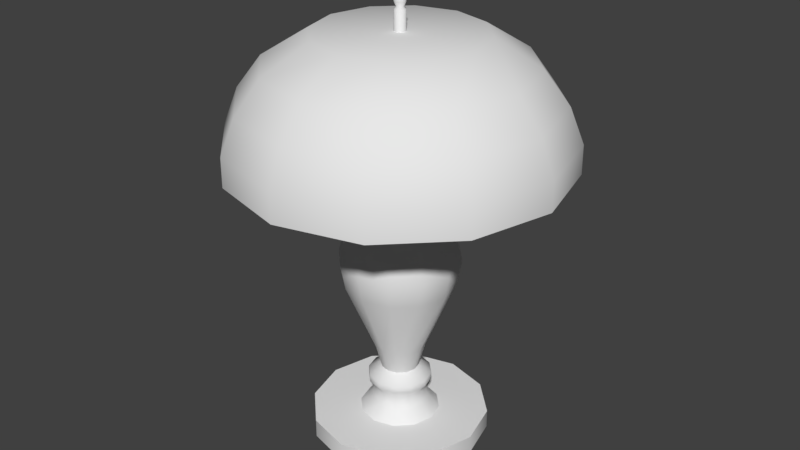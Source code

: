 # Source: Desk_Lamp.blend  (saved by Blender 2.79.0; exported with 4.5.12 LTS)
import bpy
from mathutils import Matrix  # noqa: F401  (used for matrix-valued properties, if any)

bpy.ops.wm.read_factory_settings(use_empty=True)
scene = bpy.context.scene
scene.name = 'Scene'

# ---- collections
col_collection_1 = bpy.data.collections.new('Collection 1'); scene.collection.children.link(col_collection_1)

# ---- materials (node trees are filled in below, after node groups)
mat_desk_lamp = bpy.data.materials.new('Desk Lamp')
mat_desk_lamp.alpha_threshold = 0.0
mat_desk_lamp.roughness = 0.5

# ---- node groups
ng_auto_smooth = bpy.data.node_groups.new('Auto Smooth', 'GeometryNodeTree')
_s = ng_auto_smooth.interface.new_socket(name='Geometry', in_out='OUTPUT', socket_type='NodeSocketGeometry')
_s = ng_auto_smooth.interface.new_socket(name='Geometry', in_out='INPUT', socket_type='NodeSocketGeometry')
_s = ng_auto_smooth.interface.new_socket(name='Angle', in_out='INPUT', socket_type='NodeSocketFloat')
_s.subtype = 'ANGLE'
_s.min_value = 0.0
_s.max_value = 3.142
ng_auto_smooth.is_modifier = True
_N = ng_auto_smooth.nodes; _L = ng_auto_smooth.links
n0 = _N.new('NodeGroupOutput'); n0.name = 'Group Output'; n0.location = (480, -100)
n1 = _N.new('NodeGroupInput'); n1.name = 'Group Input'; n1.location = (-420, -300)
n2 = _N.new('NodeGroupInput'); n2.name = 'Group Input.001'; n2.location = (-60, -100)
n3 = _N.new('GeometryNodeSetShadeSmooth'); n3.name = 'Set Shade Smooth'; n3.location = (120, -100)
n3.domain = 'EDGE'
n4 = _N.new('GeometryNodeSetShadeSmooth'); n4.name = 'Set Shade Smooth.001'; n4.location = (300, -100)
n5 = _N.new('GeometryNodeInputMeshEdgeAngle'); n5.name = 'Edge Angle'; n5.location = (-420, -220)
n6 = _N.new('GeometryNodeInputEdgeSmooth'); n6.name = 'Is Edge Smooth'; n6.location = (-60, -160)
n7 = _N.new('GeometryNodeInputShadeSmooth'); n7.name = 'Is Face Smooth'; n7.location = (-240, -340)
n8 = _N.new('FunctionNodeBooleanMath'); n8.name = 'Boolean Math'; n8.location = (-60, -220)
n9 = _N.new('FunctionNodeCompare'); n9.name = 'Compare'; n9.location = (-240, -180)
n9.operation = 'LESS_EQUAL'
_L.new(n5.outputs[0], n9.inputs[0])
_L.new(n4.outputs[0], n0.inputs[0])
_L.new(n1.outputs[1], n9.inputs[1])
_L.new(n9.outputs[0], n8.inputs[0])
_L.new(n7.outputs[0], n8.inputs[1])
_L.new(n2.outputs[0], n3.inputs[0])
_L.new(n6.outputs[0], n3.inputs[1])
_L.new(n3.outputs[0], n4.inputs[0])
_L.new(n8.outputs[0], n3.inputs[2])
n0.is_active_output = True

# ---- material node trees
mat_desk_lamp.use_nodes = True; mat_desk_lamp.node_tree.nodes.clear()
_N = mat_desk_lamp.node_tree.nodes; _L = mat_desk_lamp.node_tree.links
n0 = _N.new('ShaderNodeOutputMaterial'); n0.name = 'Material Output'; n0.location = (300, 300)
n1 = _N.new('ShaderNodeBsdfDiffuse'); n1.name = 'Diffuse BSDF'; n1.location = (10, 300)
_L.new(n1.outputs[0], n0.inputs[0])
n0.is_active_output = True

# ---- world
world_world = bpy.data.worlds.new('World'); scene.world = world_world
world_world.color = (0.05088, 0.05088, 0.05088)
world_world.use_sun_shadow = False
world_world.sun_shadow_jitter_overblur = 0.0
world_world.cycles.sampling_method = 'MANUAL'

# ---- meshes
me_desk_lamp = bpy.data.meshes.new('Desk Lamp')
me_desk_lamp.from_pydata([(1.006e-09, 0.1013, 0.0), (5.132e-09, 0.0457, 0.02158), (0.05066, 0.08774, 0.0), (0.02285, 0.03957, 0.02158), (0.08774, 0.05066, 0.0), (0.03957, 0.02285, 0.02158), (0.1013, 9.662e-09, 0.0), (0.0457, 1.13e-08, 0.02158), (0.08774, -0.05066, 0.0), (0.03957, -0.02285, 0.02158), (0.05066, -0.08774, 0.0), (0.02285, -0.03957, 0.02158), (1.63e-08, -0.1013, 0.0), (8.347e-09, -0.0457, 0.02158), (-0.05066, -0.08774, 0.0), (-0.02285, -0.03957, 0.02158), (-0.08774, -0.05066, 0.0), (-0.03957, -0.02285, 0.02158), (-0.1013, -3.301e-08, 0.0), (-0.0457, -8.107e-09, 0.02158), (-0.08774, 0.05066, 0.0), (-0.03957, 0.02285, 0.02158), (-0.05066, 0.08774, 0.0), (-0.02285, 0.03957, 0.02158), (0.0, 0.0, 0.0), (0.01658, -0.02871, 0.03617), (0.05066, 0.08774, 0.02158), (1.006e-09, 0.1013, 0.02158), (0.08774, 0.05066, 0.02158), (0.1013, 9.662e-09, 0.02158), (0.08774, -0.05066, 0.02158), (0.05066, -0.08774, 0.02158), (1.63e-08, -0.1013, 0.02158), (-0.05066, -0.08774, 0.02158), (-0.08774, -0.05066, 0.02158), (-0.1013, -3.301e-08, 0.02158), (-0.08774, 0.05066, 0.02158), (-0.05066, 0.08774, 0.02158), (-0.02457, 0.01419, 0.05076), (5.146e-09, -0.02837, 0.05076), (-0.01419, -0.02457, 0.05076), (-0.02457, -0.01419, 0.05076), (-0.02837, -3.434e-09, 0.05076), (0.02457, 0.01419, 0.05076), (0.01419, 0.02457, 0.05076), (-0.01419, 0.02457, 0.05076), (3.15e-09, 0.02837, 0.05076), (0.02837, 8.613e-09, 0.05076), (0.02457, -0.01419, 0.05076), (0.01419, -0.02457, 0.05076), (-0.02871, -0.01658, 0.03617), (0.01658, 0.02871, 0.03617), (3.655e-09, 0.03316, 0.03617), (-0.01658, 0.02871, 0.03617), (0.02871, -0.01658, 0.03617), (-0.01658, -0.02871, 0.03617), (5.987e-09, -0.03316, 0.03617), (-0.02871, 0.01658, 0.03617), (-0.03316, -4.705e-09, 0.03617), (0.03316, 9.373e-09, 0.03617), (0.02871, 0.01658, 0.03617), (-0.01843, 0.01064, 0.07686), (-0.05404, 0.0312, 0.186), (3.554e-09, -0.02128, 0.07686), (-0.01064, -0.01843, 0.07686), (-0.01843, -0.01064, 0.07686), (-0.02128, -1.684e-09, 0.07686), (0.01843, 0.01064, 0.07686), (0.01064, 0.01843, 0.07686), (-0.01064, 0.01843, 0.07686), (2.057e-09, 0.02128, 0.07686), (0.02128, 7.351e-09, 0.07686), (0.01843, -0.01064, 0.07686), (0.01064, -0.01843, 0.07686), (0.03123, -0.01803, 0.06817), (0.03123, -0.01803, 0.05945), (-0.01803, -0.03123, 0.06817), (-0.01803, -0.03123, 0.05945), (-0.03123, 0.01803, 0.06817), (-0.03123, 0.01803, 0.05945), (0.03606, 1.016e-08, 0.06817), (0.03606, 1.016e-08, 0.05945), (6.711e-09, -0.03606, 0.06817), (6.711e-09, -0.03606, 0.05945), (0.01803, -0.03123, 0.05945), (0.01803, -0.03123, 0.06817), (-0.03606, -5.149e-09, 0.06817), (-0.03606, -5.149e-09, 0.05945), (-0.03123, -0.01803, 0.05945), (-0.03123, -0.01803, 0.06817), (0.03123, 0.01803, 0.06817), (0.03123, 0.01803, 0.05945), (0.01803, 0.03123, 0.05945), (0.01803, 0.03123, 0.06817), (4.174e-09, 0.03606, 0.06817), (4.174e-09, 0.03606, 0.05945), (-0.01803, 0.03123, 0.05945), (-0.01803, 0.03123, 0.06817), (-0.02514, 0.01451, 0.1057), (-0.05865, 0.03386, 0.2148), (5.18e-09, -0.02903, 0.1057), (-0.01451, -0.02514, 0.1057), (-0.02514, -0.01451, 0.1057), (-0.02903, -3.748e-09, 0.1057), (0.02514, 0.01451, 0.1057), (0.01451, 0.02514, 0.1057), (-0.01451, 0.02514, 0.1057), (3.137e-09, 0.02903, 0.1057), (0.02903, 8.576e-09, 0.1057), (0.02514, -0.01451, 0.1057), (0.01451, -0.02514, 0.1057), (-0.05256, 0.03035, 0.2499), (1.145e-08, -0.0624, 0.186), (-0.0312, -0.05404, 0.186), (-0.05404, -0.0312, 0.186), (-0.0624, -1.278e-08, 0.186), (0.05404, 0.0312, 0.186), (0.0312, 0.05404, 0.186), (-0.0312, 0.05404, 0.186), (7.056e-09, 0.0624, 0.186), (0.0624, 1.372e-08, 0.186), (0.05404, -0.0312, 0.186), (0.0312, -0.05404, 0.186), (-0.02997, 0.0173, 0.2838), (1.236e-08, -0.06772, 0.2148), (-0.03386, -0.05865, 0.2148), (-0.05865, -0.03386, 0.2148), (-0.06772, -1.412e-08, 0.2148), (0.05865, 0.03386, 0.2148), (0.03386, 0.05865, 0.2148), (-0.03386, 0.05865, 0.2148), (7.592e-09, 0.06772, 0.2148), (0.06772, 1.464e-08, 0.2148), (0.05865, -0.03386, 0.2148), (0.03386, -0.05865, 0.2148), (-0.02997, 0.0173, 0.3085), (1.124e-08, -0.0607, 0.2499), (-0.03035, -0.05256, 0.2499), (-0.05256, -0.03035, 0.2499), (-0.0607, -1.234e-08, 0.2499), (0.05256, 0.03035, 0.2499), (0.03035, 0.05256, 0.2499), (-0.03035, 0.05256, 0.2499), (6.966e-09, 0.0607, 0.2499), (0.0607, 1.344e-08, 0.2499), (0.05256, -0.03035, 0.2499), (0.03035, -0.05256, 0.2499), (-0.05013, -8.765e-09, 0.2989), (6.54e-09, -0.03461, 0.2838), (-0.0173, -0.02997, 0.2838), (-0.02997, -0.0173, 0.2838), (-0.03461, -4.971e-09, 0.2838), (0.02997, 0.0173, 0.2838), (0.0173, 0.02997, 0.2838), (-0.0173, 0.02997, 0.2838), (4.105e-09, 0.03461, 0.2838), (0.03461, 9.724e-09, 0.2838), (0.02997, -0.0173, 0.2838), (0.0173, -0.02997, 0.2838), (-0.009551, 0.005514, 0.3473), (6.54e-09, -0.03461, 0.3085), (-0.0173, -0.02997, 0.3085), (-0.02997, -0.0173, 0.3085), (-0.03461, -4.971e-09, 0.3085), (0.02997, 0.0173, 0.3085), (0.0173, 0.02997, 0.3085), (-0.0173, 0.02997, 0.3085), (4.105e-09, 0.03461, 0.3085), (0.03461, 9.724e-09, 0.3085), (0.02997, -0.0173, 0.3085), (0.0173, -0.02997, 0.3085), (-0.05013, -8.765e-09, 0.2909), (0.04342, 0.02507, 0.2989), (0.04342, 0.02507, 0.2909), (0.02507, -0.04342, 0.2989), (0.02507, -0.04342, 0.2909), (-0.04342, -0.02507, 0.2989), (-0.04342, -0.02507, 0.2909), (0.02507, 0.04342, 0.2989), (0.02507, 0.04342, 0.2909), (5.798e-09, 0.05013, 0.2909), (5.798e-09, 0.05013, 0.2989), (-0.02507, 0.04342, 0.2989), (-0.02507, 0.04342, 0.2909), (-0.04342, 0.02507, 0.2909), (-0.04342, 0.02507, 0.2989), (0.04342, -0.02507, 0.2989), (0.04342, -0.02507, 0.2909), (0.05013, 1.252e-08, 0.2909), (0.05013, 1.252e-08, 0.2989), (-0.02507, -0.04342, 0.2989), (-0.02507, -0.04342, 0.2909), (9.325e-09, -0.05013, 0.2909), (9.325e-09, -0.05013, 0.2989), (-0.01351, -0.007802, 0.3559), (2.293e-09, -0.01103, 0.3473), (-0.005514, -0.009551, 0.3473), (-0.009551, -0.005514, 0.3473), (-0.01103, 2.053e-09, 0.3473), (0.009551, 0.005514, 0.3473), (0.005514, 0.009551, 0.3473), (-0.005514, 0.009551, 0.3473), (1.517e-09, 0.01103, 0.3473), (0.01103, 6.735e-09, 0.3473), (0.009551, -0.005514, 0.3473), (0.005514, -0.009551, 0.3473), (-0.009551, 0.005514, 0.3606), (2.293e-09, -0.01103, 0.3606), (-0.005514, -0.009551, 0.3606), (-0.009551, -0.005514, 0.3606), (-0.006675, 4.537e-09, 0.3606), (0.005781, 0.003338, 0.3606), (0.005514, 0.009551, 0.3606), (-0.005514, 0.009551, 0.3606), (2.658e-09, 0.006675, 0.3606), (0.01103, 6.735e-09, 0.3606), (0.009551, -0.005514, 0.3606), (0.003338, -0.005781, 0.3606), (-0.01351, -0.007802, 0.3517), (0.007802, 0.01351, 0.3559), (0.007802, 0.01351, 0.3517), (2.02e-09, 0.0156, 0.3517), (2.02e-09, 0.0156, 0.3559), (-0.007802, 0.01351, 0.3559), (-0.007802, 0.01351, 0.3517), (0.01351, -0.007802, 0.3559), (0.01351, -0.007802, 0.3517), (-0.007802, -0.01351, 0.3559), (-0.007802, -0.01351, 0.3517), (-0.01351, 0.007802, 0.3559), (-0.01351, 0.007802, 0.3517), (-0.0156, 3.682e-10, 0.3517), (-0.0156, 3.682e-10, 0.3559), (0.0156, 6.993e-09, 0.3559), (0.0156, 6.993e-09, 0.3517), (0.01351, 0.007802, 0.3517), (0.01351, 0.007802, 0.3559), (3.118e-09, -0.0156, 0.3559), (3.118e-09, -0.0156, 0.3517), (0.007802, -0.01351, 0.3517), (0.007802, -0.01351, 0.3559), (-0.01514, -0.008744, 0.3282), (0.008744, 0.01514, 0.3282), (2.272e-09, 0.01749, 0.3282), (-0.008744, 0.01514, 0.3282), (0.01514, -0.008744, 0.3282), (-0.008744, -0.01514, 0.3282), (-0.01514, 0.008744, 0.3282), (-0.01749, -6.002e-11, 0.3282), (0.01749, 7.365e-09, 0.3282), (0.01514, 0.008744, 0.3282), (3.502e-09, -0.01749, 0.3282), (0.008744, -0.01514, 0.3282), (0.003338, 0.005781, 0.3606), (1.517e-09, 0.01103, 0.3606), (0.009551, 0.005514, 0.3606), (0.006675, 7.407e-09, 0.3606), (0.005781, -0.003338, 0.3606), (0.005514, -0.009551, 0.3606), (2.696e-09, -0.006675, 0.3606), (-0.003338, -0.005781, 0.3606), (-0.005781, -0.003338, 0.3606), (-0.01103, 2.053e-09, 0.3606), (-0.005781, 0.003338, 0.3606), (-0.003338, 0.005781, 0.3606), (-0.005781, 0.003338, 0.4311), (-0.1243, 0.07175, 0.4333), (2.696e-09, -0.006675, 0.4311), (-0.003338, -0.005781, 0.4311), (-0.005781, -0.003338, 0.4311), (-0.006675, 4.537e-09, 0.4311), (0.005781, 0.003338, 0.4311), (0.003338, 0.005781, 0.4311), (-0.003338, 0.005781, 0.4311), (2.658e-09, 0.006675, 0.4311), (0.006675, 7.407e-09, 0.4311), (0.005781, -0.003338, 0.4311), (0.003338, -0.005781, 0.4311), (-0.06559, -0.1136, 0.3949), (5.134e-08, -0.1435, 0.4333), (-0.07175, -0.1243, 0.4333), (-0.1243, -0.07175, 0.4333), (-0.1435, -2.244e-08, 0.4333), (0.1243, 0.07175, 0.4333), (0.07175, 0.1243, 0.4333), (-0.07175, 0.1243, 0.4333), (5.054e-08, 0.1435, 0.4333), (0.1435, 3.924e-08, 0.4333), (0.1243, -0.07175, 0.4333), (0.07175, -0.1243, 0.4333), (-0.1136, 0.06559, 0.3949), (0.1312, 3.544e-08, 0.3949), (4.631e-08, -0.1312, 0.3949), (-0.1312, -2.095e-08, 0.3949), (-0.1136, -0.06559, 0.3949), (0.1136, 0.06559, 0.3949), (0.06559, 0.1136, 0.3949), (4.558e-08, 0.1312, 0.3949), (-0.06559, 0.1136, 0.3949), (0.06559, -0.1136, 0.3949), (0.1136, -0.06559, 0.3949), (-0.1506, -0.08693, 0.3259), (-0.1612, -0.09305, 0.3259), (0.08693, 0.1506, 0.3259), (0.09305, 0.1612, 0.3259), (-0.08693, 0.1506, 0.3259), (-0.09305, 0.1612, 0.3259), (0.1506, -0.08693, 0.3259), (0.1612, -0.09305, 0.3259), (6.43e-08, 0.1861, 0.3259), (0.1612, 0.09305, 0.3259), (0.1861, 4.716e-08, 0.3259), (0.09305, -0.1612, 0.3259), (6.533e-08, -0.1861, 0.3259), (-0.09305, -0.1612, 0.3259), (-0.1861, -3.284e-08, 0.3259), (-0.1612, 0.09305, 0.3259), (-0.08693, -0.1506, 0.3259), (-0.1506, 0.08693, 0.3259), (0.1739, 4.394e-08, 0.3259), (6.086e-08, -0.1739, 0.3259), (-0.1739, -3.08e-08, 0.3259), (0.1506, 0.08693, 0.3259), (5.989e-08, 0.1739, 0.3259), (0.08693, -0.1506, 0.3259), (0.09298, 0.161, 0.3583), (0.0853, 0.1477, 0.3973), (5.916e-08, 0.1706, 0.3973), (6.412e-08, 0.186, 0.3583), (-0.1477, -0.0853, 0.3973), (-0.161, -0.09298, 0.3583), (6.515e-08, -0.186, 0.3583), (6.011e-08, -0.1706, 0.3973), (-0.0853, -0.1477, 0.3973), (-0.09298, -0.161, 0.3583), (-0.1706, -2.879e-08, 0.3973), (-0.186, -3.254e-08, 0.3583), (0.1477, 0.0853, 0.3973), (0.161, 0.09298, 0.3583), (-0.1477, 0.0853, 0.3973), (-0.161, 0.09298, 0.3583), (0.1706, 4.454e-08, 0.3973), (0.186, 4.74e-08, 0.3583), (-0.0853, 0.1477, 0.3973), (-0.09298, 0.161, 0.3583), (0.1477, -0.0853, 0.3973), (0.161, -0.09298, 0.3583), (0.0853, -0.1477, 0.3973), (0.09298, -0.161, 0.3583), (-0.005534, 0.003195, 0.4658), (1.292e-08, -0.00639, 0.4658), (-0.003195, -0.005534, 0.4658), (-0.005534, -0.003195, 0.4658), (-0.00639, 1.624e-08, 0.4658), (0.005534, 0.003195, 0.4658), (0.003195, 0.005534, 0.4658), (-0.003195, 0.005534, 0.4658), (1.893e-08, 0.00639, 0.4658), (0.00639, 2.188e-08, 0.4658), (0.005534, -0.003195, 0.4658), (0.003195, -0.005534, 0.4658), (0.04646, 0.08047, 0.465), (3.433e-08, 0.09292, 0.465), (0.08047, 0.04646, 0.465), (0.09292, 2.821e-08, 0.465), (0.08047, -0.04646, 0.465), (0.04646, -0.08047, 0.465), (3.485e-08, -0.09292, 0.465), (-0.04646, -0.08047, 0.465), (-0.08047, -0.04646, 0.465), (-0.09292, -1.173e-08, 0.465), (-0.08047, 0.04646, 0.465), (-0.04646, 0.08047, 0.465), (-0.005534, 0.003195, 0.488), (-0.003666, 0.002116, 0.5045), (1.292e-08, -0.00639, 0.488), (-0.003195, -0.005534, 0.488), (-0.005534, -0.003195, 0.488), (-0.00639, 1.624e-08, 0.488), (0.005534, 0.003195, 0.488), (0.003195, 0.005534, 0.488), (-0.003195, 0.005534, 0.488), (1.893e-08, 0.00639, 0.488), (0.00639, 2.188e-08, 0.488), (0.005534, -0.003195, 0.488), (0.003195, -0.005534, 0.488), (-0.003666, 0.002116, 0.4905), (1.292e-08, -0.006381, 0.4996), (1.097e-08, -0.004233, 0.4905), (-0.002116, -0.003665, 0.4905), (-0.003665, -0.002116, 0.4905), (-0.004233, 1.513e-08, 0.4905), (0.003666, 0.002116, 0.4905), (0.002116, 0.003666, 0.4905), (-0.002116, 0.003666, 0.4905), (1.495e-08, 0.004233, 0.4905), (0.004233, 1.887e-08, 0.4905), (0.003666, -0.002116, 0.4905), (0.002116, -0.003665, 0.4905), (5.982e-09, 8.823e-09, 0.5045), (1.097e-08, -0.004233, 0.5045), (-0.002116, -0.003665, 0.5045), (-0.003665, -0.002116, 0.5045), (-0.004233, 1.513e-08, 0.5045), (0.003666, 0.002116, 0.5045), (0.002116, 0.003666, 0.5045), (-0.002116, 0.003666, 0.5045), (1.495e-08, 0.004233, 0.5045), (0.004233, 1.887e-08, 0.5045), (0.003666, -0.002116, 0.5045), (0.002116, -0.003665, 0.5045), (1.292e-08, -0.006381, 0.4955), (-0.006381, 1.608e-08, 0.4996), (-0.006381, 1.608e-08, 0.4955), (0.005526, 0.003191, 0.4996), (0.005526, 0.003191, 0.4955), (0.003191, -0.005526, 0.4996), (0.003191, -0.005526, 0.4955), (-0.005526, -0.003191, 0.4996), (-0.005526, -0.003191, 0.4955), (-0.003191, -0.005526, 0.4955), (-0.003191, -0.005526, 0.4996), (0.003191, 0.005526, 0.4996), (0.003191, 0.005526, 0.4955), (1.893e-08, 0.006381, 0.4955), (1.893e-08, 0.006381, 0.4996), (-0.003191, 0.005526, 0.4996), (-0.003191, 0.005526, 0.4955), (-0.005526, 0.003191, 0.4955), (-0.005526, 0.003191, 0.4996), (0.005526, -0.003191, 0.4996), (0.005526, -0.003191, 0.4955), (0.006381, 2.173e-08, 0.4955), (0.006381, 2.173e-08, 0.4996), (0.08226, -0.1425, 0.3578), (-0.08226, -0.1425, 0.3578), (-0.1645, -2.859e-08, 0.3578), (-0.1425, -0.08226, 0.3578), (5.681e-08, 0.1645, 0.3578), (0.1425, 0.08226, 0.3578), (0.08226, 0.1425, 0.3578), (5.772e-08, -0.1645, 0.3578), (0.1645, 4.213e-08, 0.3578), (-0.1425, 0.08226, 0.3578), (0.1425, -0.08226, 0.3578), (-0.08226, 0.1425, 0.3578)], [], [(0, 27, 26, 2), (2, 26, 28, 4), (4, 28, 29, 6), (6, 29, 30, 8), (8, 30, 31, 10), (10, 31, 32, 12), (12, 32, 33, 14), (14, 33, 34, 16), (16, 34, 35, 18), (18, 35, 36, 20), (16, 18, 24), (20, 36, 37, 22), (22, 37, 27, 0), (18, 20, 24), (14, 16, 24), (12, 14, 24), (10, 12, 24), (8, 10, 24), (6, 8, 24), (22, 0, 24), (0, 2, 24), (4, 6, 24), (20, 22, 24), (2, 4, 24), (56, 25, 49, 39), (58, 50, 41, 42), (60, 51, 44, 43), (52, 53, 45, 46), (25, 54, 48, 49), (50, 55, 40, 41), (51, 52, 46, 44), (53, 57, 38, 45), (54, 59, 47, 48), (55, 56, 39, 40), (57, 58, 42, 38), (59, 60, 43, 47), (1, 3, 26, 27), (3, 5, 28, 26), (5, 7, 29, 28), (7, 9, 30, 29), (9, 11, 31, 30), (11, 13, 32, 31), (13, 15, 33, 32), (15, 17, 34, 33), (17, 19, 35, 34), (19, 21, 36, 35), (21, 23, 37, 36), (23, 1, 27, 37), (85, 74, 72, 73), (89, 76, 64, 65), (93, 94, 70, 68), (97, 78, 61, 69), (74, 80, 71, 72), (76, 82, 63, 64), (78, 86, 66, 61), (80, 90, 67, 71), (82, 85, 73, 63), (86, 89, 65, 66), (90, 93, 68, 67), (94, 97, 69, 70), (7, 5, 60, 59), (21, 19, 58, 57), (15, 13, 56, 55), (9, 7, 59, 54), (23, 21, 57, 53), (3, 1, 52, 51), (17, 15, 55, 50), (11, 9, 54, 25), (1, 23, 53, 52), (5, 3, 51, 60), (19, 17, 50, 58), (13, 11, 25, 56), (65, 64, 101, 102), (68, 70, 107, 105), (69, 61, 98, 106), (72, 71, 108, 109), (64, 63, 100, 101), (61, 66, 103, 98), (71, 67, 104, 108), (63, 73, 110, 100), (66, 65, 102, 103), (67, 68, 105, 104), (70, 69, 106, 107), (73, 72, 109, 110), (46, 45, 96, 95), (95, 96, 97, 94), (43, 44, 92, 91), (91, 92, 93, 90), (42, 41, 88, 87), (87, 88, 89, 86), (39, 49, 84, 83), (83, 84, 85, 82), (47, 43, 91, 81), (81, 91, 90, 80), (38, 42, 87, 79), (79, 87, 86, 78), (40, 39, 83, 77), (77, 83, 82, 76), (48, 47, 81, 75), (75, 81, 80, 74), (45, 38, 79, 96), (96, 79, 78, 97), (44, 46, 95, 92), (92, 95, 94, 93), (41, 40, 77, 88), (88, 77, 76, 89), (49, 48, 75, 84), (84, 75, 74, 85), (109, 108, 120, 121), (101, 100, 112, 113), (98, 103, 115, 62), (108, 104, 116, 120), (100, 110, 122, 112), (103, 102, 114, 115), (104, 105, 117, 116), (107, 106, 118, 119), (110, 109, 121, 122), (102, 101, 113, 114), (105, 107, 119, 117), (106, 98, 62, 118), (113, 112, 124, 125), (62, 115, 127, 99), (120, 116, 128, 132), (112, 122, 134, 124), (115, 114, 126, 127), (116, 117, 129, 128), (119, 118, 130, 131), (122, 121, 133, 134), (114, 113, 125, 126), (117, 119, 131, 129), (118, 62, 99, 130), (121, 120, 132, 133), (125, 124, 136, 137), (99, 127, 139, 111), (132, 128, 140, 144), (124, 134, 146, 136), (127, 126, 138, 139), (128, 129, 141, 140), (131, 130, 142, 143), (134, 133, 145, 146), (126, 125, 137, 138), (129, 131, 143, 141), (130, 99, 111, 142), (133, 132, 144, 145), (111, 139, 151, 123), (144, 140, 152, 156), (136, 146, 158, 148), (139, 138, 150, 151), (140, 141, 153, 152), (143, 142, 154, 155), (146, 145, 157, 158), (138, 137, 149, 150), (141, 143, 155, 153), (142, 111, 123, 154), (145, 144, 156, 157), (137, 136, 148, 149), (185, 147, 163, 135), (189, 172, 164, 168), (193, 174, 170, 160), (147, 176, 162, 163), (172, 178, 165, 164), (181, 182, 166, 167), (174, 186, 169, 170), (176, 190, 161, 162), (178, 181, 167, 165), (182, 185, 135, 166), (186, 189, 168, 169), (190, 193, 160, 161), (249, 203, 204, 245), (251, 195, 196, 246), (248, 198, 159, 247), (250, 199, 203, 249), (252, 205, 195, 251), (241, 197, 198, 248), (242, 200, 199, 250), (244, 201, 202, 243), (245, 204, 205, 252), (246, 196, 197, 241), (247, 159, 201, 244), (149, 148, 192, 191), (191, 192, 193, 190), (157, 156, 188, 187), (187, 188, 189, 186), (154, 123, 184, 183), (183, 184, 185, 182), (153, 155, 180, 179), (179, 180, 181, 178), (150, 149, 191, 177), (177, 191, 190, 176), (158, 157, 187, 175), (175, 187, 186, 174), (155, 154, 183, 180), (180, 183, 182, 181), (152, 153, 179, 173), (173, 179, 178, 172), (151, 150, 177, 171), (171, 177, 176, 147), (148, 158, 175, 192), (192, 175, 174, 193), (156, 152, 173, 188), (188, 173, 172, 189), (123, 151, 171, 184), (184, 171, 147, 185), (232, 194, 209, 262), (236, 219, 212, 255), (222, 223, 213, 254), (240, 225, 216, 258), (194, 227, 208, 209), (219, 222, 254, 212), (223, 229, 206, 213), (225, 233, 215, 216), (227, 237, 207, 208), (229, 232, 262, 206), (233, 236, 255, 215), (237, 240, 258, 207), (243, 202, 200, 242), (263, 210, 270, 265), (256, 211, 271, 275), (259, 217, 277, 267), (210, 261, 269, 270), (211, 253, 272, 271), (214, 264, 273, 274), (217, 257, 276, 277), (261, 260, 268, 269), (253, 214, 274, 272), (264, 263, 265, 273), (257, 256, 275, 276), (260, 259, 267, 268), (195, 205, 239, 238), (238, 239, 240, 237), (203, 199, 235, 234), (234, 235, 236, 233), (159, 198, 231, 230), (230, 231, 232, 229), (196, 195, 238, 228), (228, 238, 237, 227), (204, 203, 234, 226), (226, 234, 233, 225), (201, 159, 230, 224), (224, 230, 229, 223), (200, 202, 221, 220), (220, 221, 222, 219), (197, 196, 228, 218), (218, 228, 227, 194), (205, 204, 226, 239), (239, 226, 225, 240), (202, 201, 224, 221), (221, 224, 223, 222), (199, 200, 220, 235), (235, 220, 219, 236), (198, 197, 218, 231), (231, 218, 194, 232), (167, 243, 242, 165), (135, 247, 244, 166), (161, 246, 241, 162), (169, 245, 252, 170), (166, 244, 243, 167), (165, 242, 250, 164), (162, 241, 248, 163), (170, 252, 251, 160), (164, 250, 249, 168), (163, 248, 247, 135), (160, 251, 246, 161), (168, 249, 245, 169), (214, 253, 212, 254), (253, 211, 255, 212), (211, 256, 215, 255), (256, 257, 216, 215), (257, 217, 258, 216), (217, 259, 207, 258), (259, 260, 208, 207), (260, 261, 209, 208), (261, 210, 262, 209), (210, 263, 206, 262), (263, 264, 213, 206), (264, 214, 254, 213), (344, 306, 316, 340), (442, 439, 322, 319), (342, 311, 310, 338), (336, 340, 316, 315), (441, 434, 324, 320), (326, 284, 283, 337), (437, 435, 317, 301), (330, 336, 315, 302), (436, 437, 301, 321), (440, 438, 323, 303), (334, 330, 302, 314), (439, 440, 303, 322), (327, 343, 285, 286), (348, 312, 308, 346), (346, 308, 311, 342), (331, 334, 314, 313), (331, 313, 312, 348), (284, 286, 362, 361), (285, 266, 371, 372), (288, 287, 364, 365), (280, 279, 367, 368), (266, 282, 370, 371), (287, 283, 363, 364), (279, 289, 366, 367), (282, 281, 369, 370), (283, 284, 361, 363), (286, 285, 372, 362), (289, 288, 365, 366), (281, 280, 368, 369), (277, 276, 300, 299), (274, 273, 298, 297), (271, 272, 296, 295), (270, 269, 294, 293), (267, 277, 299, 292), (275, 271, 295, 291), (265, 270, 293, 290), (268, 267, 292, 278), (276, 275, 291, 300), (273, 265, 290, 298), (272, 274, 297, 296), (269, 268, 278, 294), (301, 317, 314, 302), (303, 323, 309, 304), (305, 318, 316, 306), (307, 319, 311, 308), (317, 320, 313, 314), (318, 321, 315, 316), (319, 322, 310, 311), (320, 324, 312, 313), (321, 301, 302, 315), (322, 303, 304, 310), (323, 305, 306, 309), (324, 307, 308, 312), (443, 436, 321, 318), (435, 441, 320, 317), (434, 444, 307, 324), (444, 442, 319, 307), (438, 445, 305, 323), (445, 443, 318, 305), (327, 286, 284, 326), (309, 328, 325, 304), (328, 327, 326, 325), (279, 332, 347, 289), (332, 331, 348, 347), (279, 280, 333, 332), (332, 333, 334, 331), (288, 345, 341, 287), (345, 346, 342, 341), (289, 347, 345, 288), (347, 348, 346, 345), (309, 306, 344, 328), (328, 344, 343, 327), (280, 281, 329, 333), (333, 329, 330, 334), (281, 282, 335, 329), (329, 335, 336, 330), (304, 325, 338, 310), (325, 326, 337, 338), (282, 266, 339, 335), (335, 339, 340, 336), (287, 341, 337, 283), (341, 342, 338, 337), (285, 343, 339, 266), (343, 344, 340, 339), (350, 360, 385, 375), (353, 352, 377, 378), (354, 355, 380, 379), (357, 356, 381, 382), (360, 359, 384, 385), (352, 351, 376, 377), (355, 357, 382, 380), (356, 349, 373, 381), (359, 358, 383, 384), (351, 350, 375, 376), (349, 353, 378, 373), (358, 354, 379, 383), (357, 355, 361, 362), (355, 354, 363, 361), (354, 358, 364, 363), (358, 359, 365, 364), (359, 360, 366, 365), (360, 350, 367, 366), (350, 351, 368, 367), (351, 352, 369, 368), (352, 353, 370, 369), (353, 349, 371, 370), (349, 356, 372, 371), (356, 357, 362, 372), (384, 383, 396, 397), (376, 375, 388, 389), (373, 378, 391, 386), (383, 379, 392, 396), (375, 385, 398, 388), (378, 377, 390, 391), (379, 380, 393, 392), (382, 381, 394, 395), (385, 384, 397, 398), (377, 376, 389, 390), (380, 382, 395, 393), (381, 373, 386, 394), (421, 387, 400, 401), (429, 412, 403, 374), (433, 414, 404, 408), (387, 416, 410, 400), (412, 418, 402, 403), (414, 422, 405, 404), (425, 426, 406, 407), (416, 430, 409, 410), (418, 421, 401, 402), (422, 425, 407, 405), (426, 429, 374, 406), (430, 433, 408, 409), (409, 408, 399), (407, 406, 399), (405, 407, 399), (408, 404, 399), (406, 374, 399), (404, 405, 399), (374, 403, 399), (403, 402, 399), (402, 401, 399), (401, 400, 399), (400, 410, 399), (410, 409, 399), (397, 396, 432, 431), (431, 432, 433, 430), (394, 386, 428, 427), (427, 428, 429, 426), (393, 395, 424, 423), (423, 424, 425, 422), (390, 389, 420, 419), (419, 420, 421, 418), (398, 397, 431, 417), (417, 431, 430, 416), (395, 394, 427, 424), (424, 427, 426, 425), (392, 393, 423, 415), (415, 423, 422, 414), (391, 390, 419, 413), (413, 419, 418, 412), (388, 398, 417, 411), (411, 417, 416, 387), (396, 392, 415, 432), (432, 415, 414, 433), (386, 391, 413, 428), (428, 413, 412, 429), (389, 388, 411, 420), (420, 411, 387, 421), (298, 290, 443, 445), (297, 298, 445, 438), (300, 291, 442, 444), (299, 300, 444, 434), (278, 292, 441, 435), (290, 293, 436, 443), (295, 296, 440, 439), (296, 297, 438, 440), (293, 294, 437, 436), (294, 278, 435, 437), (292, 299, 434, 441), (291, 295, 439, 442)])
me_desk_lamp.polygons.foreach_set('use_smooth', [True] * 456)
_k = set([(1, 3), (1, 23), (3, 5), (5, 7), (7, 9), (9, 11), (11, 13), (13, 15), (15, 17), (17, 19), (19, 21), (21, 23)])
me_desk_lamp.attributes.new('sharp_edge', 'BOOLEAN', 'EDGE').data.foreach_set('value', [ (min(e.vertices), max(e.vertices)) in _k for e in me_desk_lamp.edges])
_uv = me_desk_lamp.uv_layers.new(name='UVMap')
_uv.uv.foreach_set('vector', [0.5868, 0.8361, 0.5904, 0.7797, 0.6144, 0.7772, 0.6224, 0.8361, 0.6224, 0.8361, 0.6144, 0.7772, 0.6386, 0.7694, 0.6592, 0.8287, 0.6592, 0.8287, 0.6386, 0.7694, 0.6621, 0.756, 0.6958, 0.8135, 0.6958, 0.8135, 0.6621, 0.756, 0.6839, 0.7366, 0.7307, 0.7903, 0.7307, 0.7903, 0.6839, 0.7366, 0.703, 0.7099, 0.7626, 0.7597, 0.7626, 0.7597, 0.703, 0.7099, 0.7187, 0.6721, 0.791, 0.723, 0.4453, 0.7339, 0.4904, 0.7054, 0.5001, 0.7296, 0.4598, 0.7567, 0.4598, 0.7567, 0.5001, 0.7296, 0.5127, 0.7471, 0.4769, 0.7795, 0.4769, 0.7795, 0.5127, 0.7471, 0.5283, 0.7608, 0.4982, 0.8, 0.4982, 0.8, 0.5283, 0.7608, 0.5467, 0.771, 0.5238, 0.817, 0.213, 0.8392, 0.213, 0.808, 0.2713, 0.8236, 0.5238, 0.817, 0.5467, 0.771, 0.5676, 0.7775, 0.5536, 0.8294, 0.5536, 0.8294, 0.5676, 0.7775, 0.5904, 0.7797, 0.5868, 0.8361, 0.213, 0.808, 0.2286, 0.7809, 0.2713, 0.8236, 0.2286, 0.8663, 0.213, 0.8392, 0.2713, 0.8236, 0.2557, 0.8819, 0.2286, 0.8663, 0.2713, 0.8236, 0.287, 0.8819, 0.2557, 0.8819, 0.2713, 0.8236, 0.314, 0.8663, 0.287, 0.8819, 0.2713, 0.8236, 0.3297, 0.8392, 0.314, 0.8663, 0.2713, 0.8236, 0.2557, 0.7653, 0.287, 0.7653, 0.2713, 0.8236, 0.287, 0.7653, 0.314, 0.7809, 0.2713, 0.8236, 0.3297, 0.808, 0.3297, 0.8392, 0.2713, 0.8236, 0.2286, 0.7809, 0.2557, 0.7653, 0.2713, 0.8236, 0.314, 0.7809, 0.3297, 0.808, 0.2713, 0.8236, 0.05458, 0.906, 0.05126, 0.8964, 0.09118, 0.8862, 0.09344, 0.8944, 0.04604, 0.8122, 0.04814, 0.8019, 0.08934, 0.8102, 0.08783, 0.8186, 0.04466, 0.8656, 0.04369, 0.8549, 0.08604, 0.8527, 0.08669, 0.8612, 0.04334, 0.8442, 0.04362, 0.8334, 0.08606, 0.8356, 0.08583, 0.8441, 0.05126, 0.8964, 0.04847, 0.8864, 0.08928, 0.878, 0.09118, 0.8862, 0.04814, 0.8019, 0.0508, 0.7919, 0.09122, 0.8018, 0.08934, 0.8102, 0.04369, 0.8549, 0.04334, 0.8442, 0.08583, 0.8441, 0.08604, 0.8527, 0.04362, 0.8334, 0.04453, 0.8227, 0.08673, 0.8271, 0.08606, 0.8356, 0.04847, 0.8864, 0.04626, 0.8761, 0.08778, 0.8696, 0.08928, 0.878, 0.0508, 0.7919, 0.054, 0.7822, 0.09344, 0.7935, 0.09122, 0.8018, 0.04453, 0.8227, 0.04604, 0.8122, 0.08783, 0.8186, 0.08673, 0.8271, 0.04626, 0.8761, 0.04466, 0.8656, 0.08669, 0.8612, 0.08778, 0.8696, 0.5901, 0.7461, 0.6069, 0.7426, 0.6144, 0.7772, 0.5904, 0.7797, 0.6069, 0.7426, 0.6234, 0.7354, 0.6386, 0.7694, 0.6144, 0.7772, 0.6234, 0.7354, 0.6388, 0.7245, 0.6621, 0.756, 0.6386, 0.7694, 0.6388, 0.7245, 0.6522, 0.7099, 0.6839, 0.7366, 0.6621, 0.756, 0.6522, 0.7099, 0.6621, 0.6918, 0.703, 0.7099, 0.6839, 0.7366, 0.6621, 0.6918, 0.6666, 0.6706, 0.7187, 0.6721, 0.703, 0.7099, 0.5218, 0.705, 0.5254, 0.7179, 0.5001, 0.7296, 0.4904, 0.7054, 0.5254, 0.7179, 0.5337, 0.7287, 0.5127, 0.7471, 0.5001, 0.7296, 0.5337, 0.7287, 0.545, 0.7371, 0.5283, 0.7608, 0.5127, 0.7471, 0.545, 0.7371, 0.5585, 0.7431, 0.5467, 0.771, 0.5283, 0.7608, 0.5585, 0.7431, 0.5737, 0.7462, 0.5676, 0.7775, 0.5467, 0.771, 0.5737, 0.7462, 0.5901, 0.7461, 0.5904, 0.7797, 0.5676, 0.7775, 0.4604, 0.8895, 0.4711, 0.8872, 0.4789, 0.9143, 0.4717, 0.9169, 0.5457, 0.8888, 0.5559, 0.8919, 0.5436, 0.9168, 0.5367, 0.914, 0.4995, 0.884, 0.5086, 0.8839, 0.5081, 0.9099, 0.5008, 0.9102, 0.5176, 0.8843, 0.5267, 0.8852, 0.5226, 0.9108, 0.5154, 0.9101, 0.4711, 0.8872, 0.4809, 0.8856, 0.4862, 0.9123, 0.4789, 0.9143, 0.5559, 0.8919, 0.5671, 0.8964, 0.5499, 0.9205, 0.5436, 0.9168, 0.5267, 0.8852, 0.536, 0.8866, 0.5297, 0.9121, 0.5226, 0.9108, 0.4809, 0.8856, 0.4904, 0.8846, 0.4935, 0.911, 0.4862, 0.9123, 0.4484, 0.8929, 0.4604, 0.8895, 0.4717, 0.9169, 0.4646, 0.9204, 0.536, 0.8866, 0.5457, 0.8888, 0.5367, 0.914, 0.5297, 0.9121, 0.4904, 0.8846, 0.4995, 0.884, 0.5008, 0.9102, 0.4935, 0.911, 0.5086, 0.8839, 0.5176, 0.8843, 0.5154, 0.9101, 0.5081, 0.9099, 0.004081, 0.8845, 0.001892, 0.871, 0.04466, 0.8656, 0.04626, 0.8761, 0.00212, 0.817, 0.004378, 0.8037, 0.04604, 0.8122, 0.04453, 0.8227, 0.01163, 0.7778, 0.01671, 0.7653, 0.054, 0.7822, 0.0508, 0.7919, 0.007229, 0.8978, 0.004081, 0.8845, 0.04626, 0.8761, 0.04847, 0.8864, 0.0007435, 0.8304, 0.00212, 0.817, 0.04453, 0.8227, 0.04362, 0.8334, 0.0006215, 0.8575, 0.0002431, 0.844, 0.04334, 0.8442, 0.04369, 0.8549, 0.007538, 0.7906, 0.01163, 0.7778, 0.0508, 0.7919, 0.04814, 0.8019, 0.0114, 0.9109, 0.007229, 0.8978, 0.04847, 0.8864, 0.05126, 0.8964, 0.0002431, 0.844, 0.0007435, 0.8304, 0.04362, 0.8334, 0.04334, 0.8442, 0.001892, 0.871, 0.0006215, 0.8575, 0.04369, 0.8549, 0.04466, 0.8656, 0.004378, 0.8037, 0.007538, 0.7906, 0.04814, 0.8019, 0.04604, 0.8122, 0.01671, 0.9238, 0.0114, 0.9109, 0.05126, 0.8964, 0.05458, 0.906, 0.9112, 0.003496, 0.9183, 0.002686, 0.9301, 0.09134, 0.9205, 0.09275, 0.8758, 0.004248, 0.883, 0.004543, 0.8817, 0.09508, 0.8719, 0.09482, 0.8901, 0.004614, 0.8971, 0.004463, 0.9012, 0.09459, 0.8914, 0.095, 0.8545, 0.002426, 0.8616, 0.003188, 0.8525, 0.09331, 0.8429, 0.09208, 0.9183, 0.002686, 0.9253, 0.001663, 0.9395, 0.08963, 0.9301, 0.09134, 0.8971, 0.004463, 0.9042, 0.004089, 0.9109, 0.09384, 0.9012, 0.09459, 0.8616, 0.003188, 0.8687, 0.00373, 0.8621, 0.09423, 0.8525, 0.09331, 0.8404, 0.0002431, 0.8474, 0.001445, 0.8334, 0.09053, 0.824, 0.08868, 0.9042, 0.004089, 0.9112, 0.003496, 0.9205, 0.09275, 0.9109, 0.09384, 0.8687, 0.00373, 0.8758, 0.004248, 0.8719, 0.09482, 0.8621, 0.09423, 0.883, 0.004543, 0.8901, 0.004614, 0.8914, 0.095, 0.8817, 0.09508, 0.8474, 0.001445, 0.8545, 0.002426, 0.8429, 0.09208, 0.8334, 0.09053, 0.5087, 0.8373, 0.5188, 0.8372, 0.5184, 0.8634, 0.5086, 0.8631, 0.5086, 0.8631, 0.5184, 0.8634, 0.5176, 0.8843, 0.5086, 0.8839, 0.4888, 0.8377, 0.4987, 0.8375, 0.4988, 0.8632, 0.489, 0.8634, 0.489, 0.8634, 0.4988, 0.8632, 0.4995, 0.884, 0.4904, 0.8846, 0.5393, 0.8373, 0.5497, 0.8373, 0.5494, 0.8655, 0.5386, 0.8645, 0.5386, 0.8645, 0.5494, 0.8655, 0.5457, 0.8888, 0.536, 0.8866, 0.4496, 0.8366, 0.4593, 0.8376, 0.4574, 0.8645, 0.4453, 0.8645, 0.4453, 0.8645, 0.4574, 0.8645, 0.4604, 0.8895, 0.4484, 0.8929, 0.4789, 0.8379, 0.4888, 0.8377, 0.489, 0.8634, 0.4789, 0.8637, 0.4789, 0.8637, 0.489, 0.8634, 0.4904, 0.8846, 0.4809, 0.8856, 0.529, 0.8372, 0.5393, 0.8373, 0.5386, 0.8645, 0.5284, 0.8638, 0.5284, 0.8638, 0.5386, 0.8645, 0.536, 0.8866, 0.5267, 0.8852, 0.5604, 0.8372, 0.5711, 0.8366, 0.5738, 0.8677, 0.5609, 0.8666, 0.5609, 0.8666, 0.5738, 0.8677, 0.5671, 0.8964, 0.5559, 0.8919, 0.4691, 0.8379, 0.4789, 0.8379, 0.4789, 0.8637, 0.4685, 0.8641, 0.4685, 0.8641, 0.4789, 0.8637, 0.4809, 0.8856, 0.4711, 0.8872, 0.5188, 0.8372, 0.529, 0.8372, 0.5284, 0.8638, 0.5184, 0.8634, 0.5184, 0.8634, 0.5284, 0.8638, 0.5267, 0.8852, 0.5176, 0.8843, 0.4987, 0.8375, 0.5087, 0.8373, 0.5086, 0.8631, 0.4988, 0.8632, 0.4988, 0.8632, 0.5086, 0.8631, 0.5086, 0.8839, 0.4995, 0.884, 0.5497, 0.8373, 0.5604, 0.8372, 0.5609, 0.8666, 0.5494, 0.8655, 0.5494, 0.8655, 0.5609, 0.8666, 0.5559, 0.8919, 0.5457, 0.8888, 0.4593, 0.8376, 0.4691, 0.8379, 0.4685, 0.8641, 0.4574, 0.8645, 0.4574, 0.8645, 0.4685, 0.8641, 0.4711, 0.8872, 0.4604, 0.8895, 0.8429, 0.09208, 0.8525, 0.09331, 0.8236, 0.3278, 0.8045, 0.3261, 0.9301, 0.09134, 0.9395, 0.08963, 0.9947, 0.3237, 0.9749, 0.3262, 0.9012, 0.09459, 0.9109, 0.09384, 0.9363, 0.3292, 0.9174, 0.33, 0.8525, 0.09331, 0.8621, 0.09423, 0.8425, 0.329, 0.8236, 0.3278, 0.824, 0.08868, 0.8334, 0.09053, 0.7852, 0.3238, 0.7656, 0.3209, 0.9109, 0.09384, 0.9205, 0.09275, 0.9555, 0.328, 0.9363, 0.3292, 0.8621, 0.09423, 0.8719, 0.09482, 0.8612, 0.3298, 0.8425, 0.329, 0.8817, 0.09508, 0.8914, 0.095, 0.8986, 0.3303, 0.8799, 0.3303, 0.8334, 0.09053, 0.8429, 0.09208, 0.8045, 0.3261, 0.7852, 0.3238, 0.9205, 0.09275, 0.9301, 0.09134, 0.9749, 0.3262, 0.9555, 0.328, 0.8719, 0.09482, 0.8817, 0.09508, 0.8799, 0.3303, 0.8612, 0.3298, 0.8914, 0.095, 0.9012, 0.09459, 0.9174, 0.33, 0.8986, 0.3303, 0.9749, 0.3262, 0.9947, 0.3237, 0.9998, 0.4109, 0.9784, 0.41, 0.9174, 0.33, 0.9363, 0.3292, 0.9378, 0.4084, 0.9182, 0.4079, 0.8236, 0.3278, 0.8425, 0.329, 0.841, 0.4069, 0.8214, 0.4069, 0.7656, 0.3209, 0.7852, 0.3238, 0.7807, 0.4073, 0.7594, 0.4078, 0.9363, 0.3292, 0.9555, 0.328, 0.9578, 0.4091, 0.9378, 0.4084, 0.8425, 0.329, 0.8612, 0.3298, 0.8604, 0.4069, 0.841, 0.4069, 0.8799, 0.3303, 0.8986, 0.3303, 0.8988, 0.4074, 0.8796, 0.4071, 0.7852, 0.3238, 0.8045, 0.3261, 0.8014, 0.4071, 0.7807, 0.4073, 0.9555, 0.328, 0.9749, 0.3262, 0.9784, 0.41, 0.9578, 0.4091, 0.8612, 0.3298, 0.8799, 0.3303, 0.8796, 0.4071, 0.8604, 0.4069, 0.8986, 0.3303, 0.9174, 0.33, 0.9182, 0.4079, 0.8988, 0.4074, 0.8045, 0.3261, 0.8236, 0.3278, 0.8214, 0.4069, 0.8014, 0.4071, 0.9784, 0.41, 0.9998, 0.4109, 0.985, 0.5136, 0.9668, 0.509, 0.9182, 0.4079, 0.9378, 0.4084, 0.9314, 0.5026, 0.9141, 0.5006, 0.8214, 0.4069, 0.841, 0.4069, 0.8451, 0.4998, 0.8276, 0.5013, 0.7594, 0.4078, 0.7807, 0.4073, 0.7917, 0.5067, 0.7731, 0.5109, 0.9378, 0.4084, 0.9578, 0.4091, 0.949, 0.5054, 0.9314, 0.5026, 0.841, 0.4069, 0.8604, 0.4069, 0.8625, 0.499, 0.8451, 0.4998, 0.8796, 0.4071, 0.8988, 0.4074, 0.8969, 0.4994, 0.8797, 0.4988, 0.7807, 0.4073, 0.8014, 0.4071, 0.8098, 0.5036, 0.7917, 0.5067, 0.9578, 0.4091, 0.9784, 0.41, 0.9668, 0.509, 0.949, 0.5054, 0.8604, 0.4069, 0.8796, 0.4071, 0.8797, 0.4988, 0.8625, 0.499, 0.8988, 0.4074, 0.9182, 0.4079, 0.9141, 0.5006, 0.8969, 0.4994, 0.8014, 0.4071, 0.8214, 0.4069, 0.8276, 0.5013, 0.8098, 0.5036, 0.9141, 0.5006, 0.9314, 0.5026, 0.9146, 0.5978, 0.9032, 0.5962, 0.8276, 0.5013, 0.8451, 0.4998, 0.8565, 0.5963, 0.8449, 0.5979, 0.7731, 0.5109, 0.7917, 0.5067, 0.8222, 0.6031, 0.8114, 0.6069, 0.9314, 0.5026, 0.949, 0.5054, 0.9258, 0.6002, 0.9146, 0.5978, 0.8451, 0.4998, 0.8625, 0.499, 0.8682, 0.5953, 0.8565, 0.5963, 0.8797, 0.4988, 0.8969, 0.4994, 0.8917, 0.5952, 0.88, 0.5949, 0.7917, 0.5067, 0.8098, 0.5036, 0.8334, 0.6001, 0.8222, 0.6031, 0.949, 0.5054, 0.9668, 0.509, 0.9366, 0.6032, 0.9258, 0.6002, 0.8625, 0.499, 0.8797, 0.4988, 0.88, 0.5949, 0.8682, 0.5953, 0.8969, 0.4994, 0.9141, 0.5006, 0.9032, 0.5962, 0.8917, 0.5952, 0.8098, 0.5036, 0.8276, 0.5013, 0.8449, 0.5979, 0.8334, 0.6001, 0.9668, 0.509, 0.985, 0.5136, 0.9469, 0.6069, 0.9366, 0.6032, 0.8294, 0.7802, 0.8289, 0.7936, 0.7989, 0.7903, 0.8005, 0.7781, 0.83, 0.7158, 0.8305, 0.7289, 0.8009, 0.7298, 0.8009, 0.7176, 0.8268, 0.6706, 0.8288, 0.6873, 0.7976, 0.6933, 0.7946, 0.6812, 0.8289, 0.7936, 0.8276, 0.8075, 0.7976, 0.8026, 0.7989, 0.7903, 0.8305, 0.7289, 0.8305, 0.7418, 0.8015, 0.7419, 0.8009, 0.7298, 0.8302, 0.7545, 0.8301, 0.7672, 0.8008, 0.766, 0.8017, 0.7539, 0.8288, 0.6873, 0.8296, 0.7021, 0.7996, 0.7055, 0.7976, 0.6933, 0.8276, 0.8075, 0.8256, 0.8225, 0.7953, 0.8147, 0.7976, 0.8026, 0.8305, 0.7418, 0.8302, 0.7545, 0.8017, 0.7539, 0.8015, 0.7419, 0.8301, 0.7672, 0.8294, 0.7802, 0.8005, 0.7781, 0.8008, 0.766, 0.8296, 0.7021, 0.83, 0.7158, 0.8009, 0.7176, 0.7996, 0.7055, 0.8256, 0.8225, 0.8224, 0.8393, 0.7915, 0.8264, 0.7953, 0.8147, 0.1362, 0.8252, 0.1429, 0.8801, 0.1396, 0.8806, 0.1308, 0.8263, 0.1856, 0.8297, 0.1729, 0.8819, 0.1696, 0.8812, 0.1805, 0.828, 0.1698, 0.8253, 0.163, 0.8801, 0.1597, 0.8798, 0.1643, 0.8245, 0.1418, 0.8244, 0.1462, 0.8798, 0.1429, 0.8801, 0.1362, 0.8252, 0.1255, 0.8278, 0.1363, 0.8812, 0.133, 0.8819, 0.1204, 0.8295, 0.1753, 0.8265, 0.1664, 0.8806, 0.163, 0.8801, 0.1698, 0.8253, 0.1474, 0.8239, 0.1496, 0.8796, 0.1462, 0.8798, 0.1418, 0.8244, 0.1587, 0.8239, 0.1563, 0.8796, 0.153, 0.8795, 0.1531, 0.8237, 0.1308, 0.8263, 0.1396, 0.8806, 0.1363, 0.8812, 0.1255, 0.8278, 0.1805, 0.828, 0.1696, 0.8812, 0.1664, 0.8806, 0.1753, 0.8265, 0.1643, 0.8245, 0.1597, 0.8798, 0.1563, 0.8796, 0.1587, 0.8239, 0.8749, 0.82, 0.8779, 0.8335, 0.8501, 0.8417, 0.849, 0.8236, 0.849, 0.8236, 0.8501, 0.8417, 0.8224, 0.8393, 0.8256, 0.8225, 0.8731, 0.7044, 0.8726, 0.7169, 0.8496, 0.7157, 0.8502, 0.7021, 0.8502, 0.7021, 0.8496, 0.7157, 0.83, 0.7158, 0.8296, 0.7021, 0.8723, 0.7675, 0.8729, 0.7806, 0.8487, 0.7807, 0.849, 0.7675, 0.849, 0.7675, 0.8487, 0.7807, 0.8294, 0.7802, 0.8301, 0.7672, 0.8715, 0.7423, 0.8718, 0.7547, 0.849, 0.7546, 0.8493, 0.7418, 0.8493, 0.7418, 0.849, 0.7546, 0.8302, 0.7545, 0.8305, 0.7418, 0.8733, 0.8067, 0.8749, 0.82, 0.849, 0.8236, 0.8488, 0.8082, 0.8488, 0.8082, 0.849, 0.8236, 0.8256, 0.8225, 0.8276, 0.8075, 0.8746, 0.692, 0.8731, 0.7044, 0.8502, 0.7021, 0.8514, 0.6876, 0.8514, 0.6876, 0.8502, 0.7021, 0.8296, 0.7021, 0.8288, 0.6873, 0.8718, 0.7547, 0.8723, 0.7675, 0.849, 0.7675, 0.849, 0.7546, 0.849, 0.7546, 0.849, 0.7675, 0.8301, 0.7672, 0.8302, 0.7545, 0.8726, 0.7296, 0.8715, 0.7423, 0.8493, 0.7418, 0.8494, 0.7289, 0.8494, 0.7289, 0.8493, 0.7418, 0.8305, 0.7418, 0.8305, 0.7289, 0.8723, 0.7937, 0.8733, 0.8067, 0.8488, 0.8082, 0.8489, 0.7941, 0.8489, 0.7941, 0.8488, 0.8082, 0.8276, 0.8075, 0.8289, 0.7936, 0.8778, 0.68, 0.8746, 0.692, 0.8514, 0.6876, 0.8537, 0.6706, 0.8537, 0.6706, 0.8514, 0.6876, 0.8288, 0.6873, 0.8268, 0.6706, 0.8726, 0.7169, 0.8726, 0.7296, 0.8494, 0.7289, 0.8496, 0.7157, 0.8496, 0.7157, 0.8494, 0.7289, 0.8305, 0.7289, 0.83, 0.7158, 0.8729, 0.7806, 0.8723, 0.7937, 0.8489, 0.7941, 0.8487, 0.7807, 0.8487, 0.7807, 0.8489, 0.7941, 0.8289, 0.7936, 0.8294, 0.7802, 0.804, 0.6363, 0.8081, 0.6349, 0.8104, 0.6469, 0.8075, 0.6475, 0.7867, 0.6461, 0.79, 0.6438, 0.7971, 0.653, 0.7948, 0.655, 0.7933, 0.6417, 0.7967, 0.6397, 0.8021, 0.6497, 0.7995, 0.6512, 0.7762, 0.6553, 0.7799, 0.6518, 0.7905, 0.6601, 0.7887, 0.6633, 0.8081, 0.6349, 0.8127, 0.6337, 0.8135, 0.6469, 0.8104, 0.6469, 0.79, 0.6438, 0.7933, 0.6417, 0.7995, 0.6512, 0.7971, 0.653, 0.7967, 0.6397, 0.8002, 0.638, 0.8047, 0.6484, 0.8021, 0.6497, 0.7799, 0.6518, 0.7834, 0.6488, 0.7926, 0.6574, 0.7905, 0.6601, 0.8127, 0.6337, 0.818, 0.6327, 0.8169, 0.6477, 0.8135, 0.6469, 0.8002, 0.638, 0.804, 0.6363, 0.8075, 0.6475, 0.8047, 0.6484, 0.7834, 0.6488, 0.7867, 0.6461, 0.7948, 0.655, 0.7926, 0.6574, 0.7723, 0.6594, 0.7762, 0.6553, 0.7887, 0.6633, 0.7874, 0.6676, 0.1531, 0.8237, 0.153, 0.8795, 0.1496, 0.8796, 0.1474, 0.8239, 0.9, 0.6708, 0.9027, 0.6708, 0.9026, 0.8251, 0.8999, 0.8251, 0.8865, 0.6707, 0.8892, 0.6707, 0.8892, 0.825, 0.8865, 0.825, 0.8784, 0.6706, 0.8811, 0.6706, 0.8811, 0.8249, 0.8784, 0.8249, 0.9027, 0.6708, 0.9054, 0.6708, 0.9053, 0.8251, 0.9026, 0.8251, 0.8892, 0.6707, 0.8919, 0.6707, 0.8918, 0.825, 0.8892, 0.825, 0.8946, 0.6707, 0.8973, 0.6707, 0.8972, 0.8251, 0.8945, 0.825, 0.8811, 0.6706, 0.8838, 0.6706, 0.8838, 0.825, 0.8811, 0.8249, 0.9054, 0.6708, 0.9081, 0.6708, 0.908, 0.8251, 0.9053, 0.8251, 0.8919, 0.6707, 0.8946, 0.6707, 0.8945, 0.825, 0.8918, 0.825, 0.8973, 0.6707, 0.9, 0.6708, 0.8999, 0.8251, 0.8972, 0.8251, 0.8838, 0.6706, 0.8865, 0.6707, 0.8865, 0.825, 0.8838, 0.825, 0.9081, 0.6708, 0.9108, 0.6708, 0.9107, 0.8252, 0.908, 0.8251, 0.7594, 0.6324, 0.7633, 0.6311, 0.7687, 0.6449, 0.7637, 0.6475, 0.7637, 0.6475, 0.7687, 0.6449, 0.7762, 0.6553, 0.7723, 0.6594, 0.7707, 0.6275, 0.7743, 0.6255, 0.781, 0.6377, 0.7772, 0.64, 0.7772, 0.64, 0.781, 0.6377, 0.7867, 0.6461, 0.7834, 0.6488, 0.7882, 0.6173, 0.7917, 0.6152, 0.7994, 0.6269, 0.7956, 0.629, 0.7956, 0.629, 0.7994, 0.6269, 0.804, 0.6363, 0.8002, 0.638, 0.7983, 0.6102, 0.8015, 0.6074, 0.8128, 0.6192, 0.8079, 0.6221, 0.8079, 0.6221, 0.8128, 0.6192, 0.818, 0.6327, 0.8127, 0.6337, 0.7671, 0.6294, 0.7707, 0.6275, 0.7772, 0.64, 0.7731, 0.6424, 0.7731, 0.6424, 0.7772, 0.64, 0.7834, 0.6488, 0.7799, 0.6518, 0.7848, 0.6195, 0.7882, 0.6173, 0.7956, 0.629, 0.7919, 0.6311, 0.7919, 0.6311, 0.7956, 0.629, 0.8002, 0.638, 0.7967, 0.6397, 0.7778, 0.6236, 0.7813, 0.6215, 0.7883, 0.6333, 0.7846, 0.6354, 0.7846, 0.6354, 0.7883, 0.6333, 0.7933, 0.6417, 0.79, 0.6438, 0.795, 0.6128, 0.7983, 0.6102, 0.8079, 0.6221, 0.8035, 0.6246, 0.8035, 0.6246, 0.8079, 0.6221, 0.8127, 0.6337, 0.8081, 0.6349, 0.7633, 0.6311, 0.7671, 0.6294, 0.7731, 0.6424, 0.7687, 0.6449, 0.7687, 0.6449, 0.7731, 0.6424, 0.7799, 0.6518, 0.7762, 0.6553, 0.7813, 0.6215, 0.7848, 0.6195, 0.7919, 0.6311, 0.7883, 0.6333, 0.7883, 0.6333, 0.7919, 0.6311, 0.7967, 0.6397, 0.7933, 0.6417, 0.7743, 0.6255, 0.7778, 0.6236, 0.7846, 0.6354, 0.781, 0.6377, 0.781, 0.6377, 0.7846, 0.6354, 0.79, 0.6438, 0.7867, 0.6461, 0.7917, 0.6152, 0.795, 0.6128, 0.8035, 0.6246, 0.7994, 0.6269, 0.7994, 0.6269, 0.8035, 0.6246, 0.8081, 0.6349, 0.804, 0.6363, 0.1528, 0.7653, 0.1531, 0.8237, 0.1474, 0.8239, 0.1427, 0.7657, 0.1732, 0.7667, 0.1643, 0.8245, 0.1587, 0.8239, 0.163, 0.7656, 0.203, 0.7751, 0.1805, 0.828, 0.1753, 0.8265, 0.1932, 0.7715, 0.1128, 0.7718, 0.1308, 0.8263, 0.1255, 0.8278, 0.1032, 0.7755, 0.163, 0.7656, 0.1587, 0.8239, 0.1531, 0.8237, 0.1528, 0.7653, 0.1427, 0.7657, 0.1474, 0.8239, 0.1418, 0.8244, 0.1326, 0.767, 0.1932, 0.7715, 0.1753, 0.8265, 0.1698, 0.8253, 0.1833, 0.7687, 0.1032, 0.7755, 0.1255, 0.8278, 0.1204, 0.8295, 0.09392, 0.7799, 0.1326, 0.767, 0.1418, 0.8244, 0.1362, 0.8252, 0.1226, 0.769, 0.1833, 0.7687, 0.1698, 0.8253, 0.1643, 0.8245, 0.1732, 0.7667, 0.2125, 0.7797, 0.1856, 0.8297, 0.1805, 0.828, 0.203, 0.7751, 0.1226, 0.769, 0.1362, 0.8252, 0.1308, 0.8263, 0.1128, 0.7718, 0.8011, 0.6537, 0.7989, 0.6554, 0.7971, 0.653, 0.7995, 0.6512, 0.7989, 0.6554, 0.7968, 0.6573, 0.7948, 0.655, 0.7971, 0.653, 0.7968, 0.6573, 0.795, 0.6595, 0.7926, 0.6574, 0.7948, 0.655, 0.795, 0.6595, 0.7933, 0.6619, 0.7905, 0.6601, 0.7926, 0.6574, 0.7933, 0.6619, 0.792, 0.6646, 0.7887, 0.6633, 0.7905, 0.6601, 0.792, 0.6646, 0.7915, 0.6676, 0.7874, 0.6676, 0.7887, 0.6633, 0.8153, 0.6503, 0.813, 0.6496, 0.8135, 0.6469, 0.8169, 0.6477, 0.813, 0.6496, 0.8106, 0.6496, 0.8104, 0.6469, 0.8135, 0.6469, 0.8106, 0.6496, 0.8081, 0.6502, 0.8075, 0.6475, 0.8104, 0.6469, 0.8081, 0.6502, 0.8057, 0.6511, 0.8047, 0.6484, 0.8075, 0.6475, 0.8057, 0.6511, 0.8033, 0.6523, 0.8021, 0.6497, 0.8047, 0.6484, 0.8033, 0.6523, 0.8011, 0.6537, 0.7995, 0.6512, 0.8021, 0.6497, 0.1012, 0.3479, 0.00848, 0.3443, 0.01144, 0.2823, 0.107, 0.2916, 0.6263, 0.4598, 0.6469, 0.4136, 0.7445, 0.443, 0.7201, 0.5061, 0.1231, 0.5639, 0.03342, 0.5818, 0.02184, 0.5237, 0.1111, 0.5101, 0.1184, 0.2334, 0.107, 0.2916, 0.01144, 0.2823, 0.01918, 0.2188, 0.5118, 0.5849, 0.5587, 0.5452, 0.6428, 0.6198, 0.5942, 0.6701, 0.2015, 0.446, 0.2815, 0.4354, 0.29, 0.4669, 0.2098, 0.4898, 0.5895, 0.1439, 0.5544, 0.1073, 0.6235, 0.04061, 0.6636, 0.08473, 0.1346, 0.1718, 0.1184, 0.2334, 0.01918, 0.2188, 0.03001, 0.1529, 0.6185, 0.1832, 0.5895, 0.1439, 0.6636, 0.08473, 0.6993, 0.1339, 0.6586, 0.3659, 0.6612, 0.3178, 0.7589, 0.3121, 0.7576, 0.3777, 0.1558, 0.1047, 0.1346, 0.1718, 0.03001, 0.1529, 0.04203, 0.08232, 0.6469, 0.4136, 0.6586, 0.3659, 0.7576, 0.3777, 0.7445, 0.443, 0.1988, 0.402, 0.202, 0.3575, 0.2831, 0.3716, 0.2791, 0.4035, 0.1575, 0.6782, 0.05932, 0.6985, 0.04675, 0.6397, 0.1388, 0.6193, 0.1388, 0.6193, 0.04675, 0.6397, 0.03342, 0.5818, 0.1231, 0.5639, 0.1819, 0.03027, 0.1558, 0.1047, 0.04203, 0.08232, 0.04732, 0.0002431, 0.1787, 0.7427, 0.06458, 0.7648, 0.05932, 0.6985, 0.1575, 0.6782, 0.2815, 0.4354, 0.2791, 0.4035, 0.3415, 0.4042, 0.3429, 0.4218, 0.2831, 0.3716, 0.293, 0.3393, 0.3525, 0.3697, 0.3446, 0.3866, 0.3263, 0.5285, 0.3047, 0.4979, 0.3597, 0.4549, 0.3761, 0.4689, 0.3709, 0.2459, 0.4187, 0.2167, 0.4448, 0.3348, 0.41, 0.3341, 0.293, 0.3393, 0.3102, 0.3076, 0.3654, 0.3544, 0.3525, 0.3697, 0.3047, 0.4979, 0.29, 0.4669, 0.3489, 0.439, 0.3597, 0.4549, 0.3948, 0.5869, 0.356, 0.5584, 0.3998, 0.4795, 0.4344, 0.4831, 0.3102, 0.3076, 0.3356, 0.2764, 0.3842, 0.3418, 0.3654, 0.3544, 0.29, 0.4669, 0.2815, 0.4354, 0.3429, 0.4218, 0.3489, 0.439, 0.2791, 0.4035, 0.2831, 0.3716, 0.3446, 0.3866, 0.3415, 0.4042, 0.356, 0.5584, 0.3263, 0.5285, 0.3761, 0.4689, 0.3998, 0.4795, 0.3356, 0.2764, 0.3709, 0.2459, 0.41, 0.3341, 0.3842, 0.3418, 0.4478, 0.33, 0.45, 0.3289, 0.5188, 0.435, 0.4871, 0.4566, 0.4539, 0.3212, 0.4536, 0.3191, 0.5688, 0.2912, 0.5723, 0.3214, 0.453, 0.3255, 0.4537, 0.3234, 0.5692, 0.3518, 0.5593, 0.3816, 0.4515, 0.3153, 0.4498, 0.3138, 0.5197, 0.2102, 0.5426, 0.2348, 0.4453, 0.3304, 0.4478, 0.33, 0.4871, 0.4566, 0.4464, 0.4729, 0.4518, 0.3274, 0.453, 0.3255, 0.5593, 0.3816, 0.5426, 0.4097, 0.4528, 0.3171, 0.4515, 0.3153, 0.5426, 0.2348, 0.5589, 0.262, 0.4477, 0.3128, 0.4453, 0.3124, 0.4503, 0.1715, 0.4896, 0.1888, 0.45, 0.3289, 0.4518, 0.3274, 0.5426, 0.4097, 0.5188, 0.435, 0.4536, 0.3191, 0.4528, 0.3171, 0.5589, 0.262, 0.5688, 0.2912, 0.4537, 0.3234, 0.4539, 0.3212, 0.5723, 0.3214, 0.5692, 0.3518, 0.4498, 0.3138, 0.4477, 0.3128, 0.4896, 0.1888, 0.5197, 0.2102, 0.02098, 0.1514, 0.03209, 0.08119, 0.04203, 0.08232, 0.03001, 0.1529, 0.00525, 0.4657, 0.0002431, 0.4054, 0.008327, 0.4053, 0.01322, 0.4649, 0.0002501, 0.344, 0.003052, 0.2815, 0.01144, 0.2823, 0.00848, 0.3443, 0.03896, 0.6413, 0.02563, 0.5833, 0.03342, 0.5818, 0.04675, 0.6397, 0.03209, 0.08119, 0.03599, 0.002531, 0.04732, 0.0002431, 0.04203, 0.08232, 0.003052, 0.2815, 0.01058, 0.2175, 0.01918, 0.2188, 0.01144, 0.2823, 0.02563, 0.5833, 0.01398, 0.5249, 0.02184, 0.5237, 0.03342, 0.5818, 0.05606, 0.7632, 0.05144, 0.6995, 0.05932, 0.6985, 0.06458, 0.7648, 0.01058, 0.2175, 0.02098, 0.1514, 0.03001, 0.1529, 0.01918, 0.2188, 0.01398, 0.5249, 0.00525, 0.4657, 0.01322, 0.4649, 0.02184, 0.5237, 0.0002431, 0.4054, 0.0002501, 0.344, 0.00848, 0.3443, 0.008327, 0.4053, 0.05144, 0.6995, 0.03896, 0.6413, 0.04675, 0.6397, 0.05932, 0.6985, 0.6406, 0.2256, 0.6185, 0.1832, 0.6993, 0.1339, 0.7284, 0.1886, 0.5544, 0.1073, 0.5139, 0.07285, 0.5816, 0.0002431, 0.6235, 0.04061, 0.5587, 0.5452, 0.5968, 0.5038, 0.6855, 0.5653, 0.6428, 0.6198, 0.5968, 0.5038, 0.6263, 0.4598, 0.7201, 0.5061, 0.6855, 0.5653, 0.6612, 0.3178, 0.655, 0.2707, 0.7488, 0.2485, 0.7589, 0.3121, 0.655, 0.2707, 0.6406, 0.2256, 0.7284, 0.1886, 0.7488, 0.2485, 0.1988, 0.402, 0.2791, 0.4035, 0.2815, 0.4354, 0.2015, 0.446, 0.008327, 0.4053, 0.0994, 0.4025, 0.103, 0.4566, 0.01322, 0.4649, 0.0994, 0.4025, 0.1988, 0.402, 0.2015, 0.446, 0.103, 0.4566, 0.3948, 0.5869, 0.3053, 0.6785, 0.2705, 0.6273, 0.356, 0.5584, 0.3053, 0.6785, 0.1787, 0.7427, 0.1575, 0.6782, 0.2705, 0.6273, 0.4187, 0.2167, 0.3709, 0.2459, 0.281, 0.1645, 0.3228, 0.1081, 0.3228, 0.1081, 0.281, 0.1645, 0.1558, 0.1047, 0.1819, 0.03027, 0.3263, 0.5285, 0.2438, 0.5796, 0.2238, 0.5341, 0.3047, 0.4979, 0.2438, 0.5796, 0.1388, 0.6193, 0.1231, 0.5639, 0.2238, 0.5341, 0.356, 0.5584, 0.2705, 0.6273, 0.2438, 0.5796, 0.3263, 0.5285, 0.2705, 0.6273, 0.1575, 0.6782, 0.1388, 0.6193, 0.2438, 0.5796, 0.008327, 0.4053, 0.00848, 0.3443, 0.1012, 0.3479, 0.0994, 0.4025, 0.0994, 0.4025, 0.1012, 0.3479, 0.202, 0.3575, 0.1988, 0.402, 0.3709, 0.2459, 0.3356, 0.2764, 0.2495, 0.2165, 0.281, 0.1645, 0.281, 0.1645, 0.2495, 0.2165, 0.1346, 0.1718, 0.1558, 0.1047, 0.3356, 0.2764, 0.3102, 0.3076, 0.2266, 0.2654, 0.2495, 0.2165, 0.2495, 0.2165, 0.2266, 0.2654, 0.1184, 0.2334, 0.1346, 0.1718, 0.01322, 0.4649, 0.103, 0.4566, 0.1111, 0.5101, 0.02184, 0.5237, 0.103, 0.4566, 0.2015, 0.446, 0.2098, 0.4898, 0.1111, 0.5101, 0.3102, 0.3076, 0.293, 0.3393, 0.2109, 0.3121, 0.2266, 0.2654, 0.2266, 0.2654, 0.2109, 0.3121, 0.107, 0.2916, 0.1184, 0.2334, 0.3047, 0.4979, 0.2238, 0.5341, 0.2098, 0.4898, 0.29, 0.4669, 0.2238, 0.5341, 0.1231, 0.5639, 0.1111, 0.5101, 0.2098, 0.4898, 0.2831, 0.3716, 0.202, 0.3575, 0.2109, 0.3121, 0.293, 0.3393, 0.202, 0.3575, 0.1012, 0.3479, 0.107, 0.2916, 0.2109, 0.3121, 0.3302, 0.7654, 0.3321, 0.7653, 0.3333, 0.8274, 0.3314, 0.8277, 0.3478, 0.7653, 0.3498, 0.7653, 0.3499, 0.8275, 0.348, 0.8273, 0.338, 0.7653, 0.34, 0.7653, 0.3407, 0.8271, 0.3389, 0.8272, 0.3419, 0.7653, 0.3439, 0.7653, 0.3444, 0.8272, 0.3425, 0.8272, 0.3321, 0.7653, 0.3341, 0.7653, 0.3352, 0.8273, 0.3333, 0.8274, 0.3498, 0.7653, 0.3517, 0.7653, 0.3517, 0.8276, 0.3499, 0.8275, 0.34, 0.7653, 0.3419, 0.7653, 0.3425, 0.8272, 0.3407, 0.8271, 0.3439, 0.7653, 0.3458, 0.7653, 0.3462, 0.8272, 0.3444, 0.8272, 0.3341, 0.7653, 0.336, 0.7653, 0.337, 0.8272, 0.3352, 0.8273, 0.3517, 0.7653, 0.3537, 0.7653, 0.3536, 0.8279, 0.3517, 0.8276, 0.3458, 0.7653, 0.3478, 0.7653, 0.348, 0.8273, 0.3462, 0.8272, 0.336, 0.7653, 0.338, 0.7653, 0.3389, 0.8272, 0.337, 0.8272, 0.3974, 0.4073, 0.3974, 0.4097, 0.3429, 0.4218, 0.3415, 0.4042, 0.3974, 0.4097, 0.3979, 0.4119, 0.3489, 0.439, 0.3429, 0.4218, 0.3979, 0.4119, 0.3991, 0.4138, 0.3597, 0.4549, 0.3489, 0.439, 0.3991, 0.4138, 0.4008, 0.4153, 0.3761, 0.4689, 0.3597, 0.4549, 0.4008, 0.4153, 0.4029, 0.4159, 0.3998, 0.4795, 0.3761, 0.4689, 0.4029, 0.4159, 0.4054, 0.4155, 0.4344, 0.4831, 0.3998, 0.4795, 0.4085, 0.4004, 0.4057, 0.3997, 0.41, 0.3341, 0.4448, 0.3348, 0.4057, 0.3997, 0.4031, 0.4001, 0.3842, 0.3418, 0.41, 0.3341, 0.4031, 0.4001, 0.4009, 0.4012, 0.3654, 0.3544, 0.3842, 0.3418, 0.4009, 0.4012, 0.3991, 0.4029, 0.3525, 0.3697, 0.3654, 0.3544, 0.3991, 0.4029, 0.398, 0.405, 0.3446, 0.3866, 0.3525, 0.3697, 0.398, 0.405, 0.3974, 0.4073, 0.3415, 0.4042, 0.3446, 0.3866, 0.3352, 0.8273, 0.337, 0.8272, 0.3377, 0.8349, 0.3362, 0.835, 0.3517, 0.8276, 0.3536, 0.8279, 0.3517, 0.835, 0.3503, 0.8349, 0.3462, 0.8272, 0.348, 0.8273, 0.3473, 0.8349, 0.3457, 0.8349, 0.337, 0.8272, 0.3389, 0.8272, 0.3393, 0.8349, 0.3377, 0.8349, 0.3314, 0.8277, 0.3333, 0.8274, 0.3347, 0.835, 0.3334, 0.8351, 0.348, 0.8273, 0.3499, 0.8275, 0.3488, 0.8349, 0.3473, 0.8349, 0.3389, 0.8272, 0.3407, 0.8271, 0.3409, 0.8349, 0.3393, 0.8349, 0.3425, 0.8272, 0.3444, 0.8272, 0.3441, 0.8349, 0.3425, 0.8349, 0.3333, 0.8274, 0.3352, 0.8273, 0.3362, 0.835, 0.3347, 0.835, 0.3499, 0.8275, 0.3517, 0.8276, 0.3503, 0.8349, 0.3488, 0.8349, 0.3407, 0.8271, 0.3425, 0.8272, 0.3425, 0.8349, 0.3409, 0.8349, 0.3444, 0.8272, 0.3462, 0.8272, 0.3457, 0.8349, 0.3441, 0.8349, 0.352, 0.8626, 0.354, 0.8629, 0.3503, 0.8776, 0.349, 0.8773, 0.346, 0.8621, 0.348, 0.8622, 0.3462, 0.8768, 0.3448, 0.8766, 0.3363, 0.8619, 0.3383, 0.8619, 0.339, 0.8765, 0.3376, 0.8766, 0.3303, 0.8622, 0.3324, 0.8621, 0.3348, 0.8769, 0.3334, 0.8771, 0.348, 0.8622, 0.35, 0.8624, 0.3476, 0.877, 0.3462, 0.8768, 0.3383, 0.8619, 0.3402, 0.8619, 0.3405, 0.8764, 0.339, 0.8765, 0.3422, 0.8619, 0.3441, 0.862, 0.3433, 0.8765, 0.3419, 0.8765, 0.3324, 0.8621, 0.3344, 0.862, 0.3362, 0.8767, 0.3348, 0.8769, 0.35, 0.8624, 0.352, 0.8626, 0.349, 0.8773, 0.3476, 0.877, 0.3402, 0.8619, 0.3422, 0.8619, 0.3419, 0.8765, 0.3405, 0.8764, 0.3441, 0.862, 0.346, 0.8621, 0.3448, 0.8766, 0.3433, 0.8765, 0.3344, 0.862, 0.3363, 0.8619, 0.3376, 0.8766, 0.3362, 0.8767, 0.3579, 0.7653, 0.359, 0.7659, 0.3573, 0.7677, 0.359, 0.7695, 0.3579, 0.7701, 0.3573, 0.7677, 0.3597, 0.7684, 0.359, 0.7695, 0.3573, 0.7677, 0.359, 0.7659, 0.3597, 0.7671, 0.3573, 0.7677, 0.3579, 0.7701, 0.3566, 0.7701, 0.3573, 0.7677, 0.3597, 0.7671, 0.3597, 0.7684, 0.3573, 0.7677, 0.3566, 0.7701, 0.3555, 0.7695, 0.3573, 0.7677, 0.3555, 0.7695, 0.3548, 0.7684, 0.3573, 0.7677, 0.3548, 0.7684, 0.3548, 0.7671, 0.3573, 0.7677, 0.3548, 0.7671, 0.3555, 0.7659, 0.3573, 0.7677, 0.3555, 0.7659, 0.3566, 0.7653, 0.3573, 0.7677, 0.3566, 0.7653, 0.3579, 0.7653, 0.3573, 0.7677, 0.3362, 0.835, 0.3377, 0.8349, 0.3364, 0.8502, 0.3344, 0.8501, 0.3344, 0.8501, 0.3364, 0.8502, 0.3363, 0.8619, 0.3344, 0.862, 0.3441, 0.8349, 0.3457, 0.8349, 0.3462, 0.8504, 0.3442, 0.8504, 0.3442, 0.8504, 0.3462, 0.8504, 0.346, 0.8621, 0.3441, 0.862, 0.3409, 0.8349, 0.3425, 0.8349, 0.3423, 0.8504, 0.3403, 0.8503, 0.3403, 0.8503, 0.3423, 0.8504, 0.3422, 0.8619, 0.3402, 0.8619, 0.3488, 0.8349, 0.3503, 0.8349, 0.3522, 0.8503, 0.3502, 0.8504, 0.3502, 0.8504, 0.3522, 0.8503, 0.352, 0.8626, 0.35, 0.8624, 0.3347, 0.835, 0.3362, 0.835, 0.3344, 0.8501, 0.3324, 0.8499, 0.3324, 0.8499, 0.3344, 0.8501, 0.3344, 0.862, 0.3324, 0.8621, 0.3425, 0.8349, 0.3441, 0.8349, 0.3442, 0.8504, 0.3423, 0.8504, 0.3423, 0.8504, 0.3442, 0.8504, 0.3441, 0.862, 0.3422, 0.8619, 0.3393, 0.8349, 0.3409, 0.8349, 0.3403, 0.8503, 0.3384, 0.8503, 0.3384, 0.8503, 0.3403, 0.8503, 0.3402, 0.8619, 0.3383, 0.8619, 0.3473, 0.8349, 0.3488, 0.8349, 0.3502, 0.8504, 0.3482, 0.8504, 0.3482, 0.8504, 0.3502, 0.8504, 0.35, 0.8624, 0.348, 0.8622, 0.3334, 0.8351, 0.3347, 0.835, 0.3324, 0.8499, 0.3304, 0.8497, 0.3304, 0.8497, 0.3324, 0.8499, 0.3324, 0.8621, 0.3303, 0.8622, 0.3377, 0.8349, 0.3393, 0.8349, 0.3384, 0.8503, 0.3364, 0.8502, 0.3364, 0.8502, 0.3384, 0.8503, 0.3383, 0.8619, 0.3363, 0.8619, 0.3457, 0.8349, 0.3473, 0.8349, 0.3482, 0.8504, 0.3462, 0.8504, 0.3462, 0.8504, 0.3482, 0.8504, 0.348, 0.8622, 0.346, 0.8621, 0.3503, 0.8349, 0.3517, 0.835, 0.3543, 0.8502, 0.3522, 0.8503, 0.3522, 0.8503, 0.3543, 0.8502, 0.354, 0.8629, 0.352, 0.8626, 0.5688, 0.2912, 0.5589, 0.262, 0.6406, 0.2256, 0.655, 0.2707, 0.5723, 0.3214, 0.5688, 0.2912, 0.655, 0.2707, 0.6612, 0.3178, 0.5188, 0.435, 0.5426, 0.4097, 0.6263, 0.4598, 0.5968, 0.5038, 0.4871, 0.4566, 0.5188, 0.435, 0.5968, 0.5038, 0.5587, 0.5452, 0.4896, 0.1888, 0.4503, 0.1715, 0.5139, 0.07285, 0.5544, 0.1073, 0.5589, 0.262, 0.5426, 0.2348, 0.6185, 0.1832, 0.6406, 0.2256, 0.5593, 0.3816, 0.5692, 0.3518, 0.6586, 0.3659, 0.6469, 0.4136, 0.5692, 0.3518, 0.5723, 0.3214, 0.6612, 0.3178, 0.6586, 0.3659, 0.5426, 0.2348, 0.5197, 0.2102, 0.5895, 0.1439, 0.6185, 0.1832, 0.5197, 0.2102, 0.4896, 0.1888, 0.5544, 0.1073, 0.5895, 0.1439, 0.4464, 0.4729, 0.4871, 0.4566, 0.5587, 0.5452, 0.5118, 0.5849, 0.5426, 0.4097, 0.5593, 0.3816, 0.6469, 0.4136, 0.6263, 0.4598])
me_desk_lamp.materials.append(mat_desk_lamp)
me_desk_lamp.use_remesh_preserve_volume = False
me_desk_lamp.use_remesh_preserve_attributes = False
me_desk_lamp.use_mirror_vertex_groups = False
me_desk_lamp.update()

# ---- objects
ob_desk_lamp = bpy.data.objects.new('Desk Lamp', me_desk_lamp)

# ---- transforms, parenting, visibility, modifiers, constraints
ob_desk_lamp.location = (3.134e-09, 5.252e-09, 0.0)
ob_desk_lamp.lineart.crease_threshold = 0.0
_m = ob_desk_lamp.modifiers.new('Auto Smooth', 'NODES')
_m.node_group = ng_auto_smooth
_gi = [s.identifier for s in ng_auto_smooth.interface.items_tree if s.item_type == 'SOCKET' and s.in_out == 'INPUT']
_m[_gi[1]] = 1.229  # Angle

# ---- collection membership
col_collection_1.objects.link(ob_desk_lamp)

# ---- scene / render settings (as saved in the file)
scene.frame_start = 1; scene.frame_end = 250; scene.frame_set(1)
scene.render.engine = 'CYCLES'
scene.render.resolution_percentage = 50
scene.render.dither_intensity = 0.0
scene.cycles.use_denoising = False
scene.cycles.samples = 128
scene.cycles.sampling_pattern = 'TABULATED_SOBOL'
scene.cycles.use_adaptive_sampling = False
scene.cycles.use_light_tree = False
scene.cycles.blur_glossy = 0.0
scene.cycles.sample_clamp_indirect = 0.0
scene.view_settings.view_transform = 'Standard'
bpy.context.view_layer.update()

# ---- added for rendering (the .blend has no active camera and no usable light): camera, sun
cam_auto = bpy.data.cameras.new('AutoCamera')
cam_auto.lens = 50.0
cam_auto.sensor_width = 36.0
cam_auto.clip_end = 1000.0
ob_auto_camera = bpy.data.objects.new('AutoCamera', cam_auto)
scene.collection.objects.link(ob_auto_camera)
ob_auto_camera.location = (0.674612, -0.809534, 0.79196)
ob_auto_camera.rotation_euler = (1.09748, -7.21219e-08, 0.694738)
scene.camera = ob_auto_camera
light_auto_sun = bpy.data.lights.new('AutoSun', 'SUN')
light_auto_sun.energy = 3.0
light_auto_sun.angle = 0.0523599
ob_auto_sun = bpy.data.objects.new('AutoSun', light_auto_sun)
scene.collection.objects.link(ob_auto_sun)
ob_auto_sun.rotation_euler = (0.872665, 0.174533, 0.523599)
bpy.context.view_layer.update()
